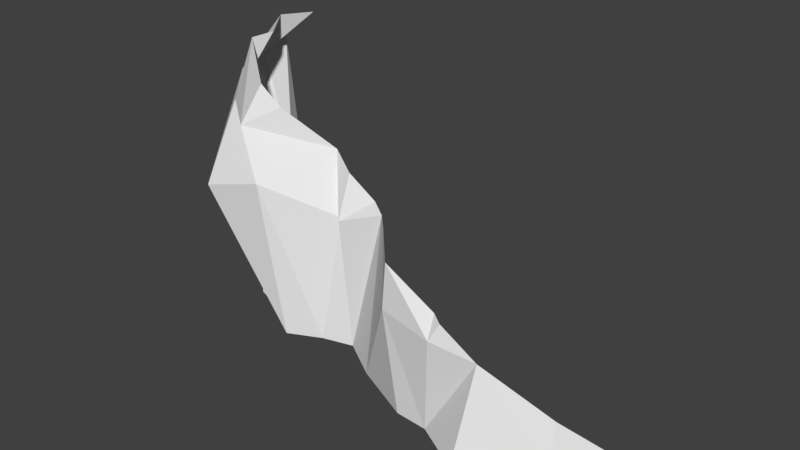 # Source: cliff03.blend  (saved by Blender 2.79.0; exported with 4.5.12 LTS)
import bpy
from mathutils import Matrix  # noqa: F401  (used for matrix-valued properties, if any)

bpy.ops.wm.read_factory_settings(use_empty=True)
scene = bpy.context.scene
scene.name = 'Scene'

# ---- collections
col_collection_1 = bpy.data.collections.new('Collection 1'); scene.collection.children.link(col_collection_1)

# ---- world
world_world = bpy.data.worlds.new('World'); scene.world = world_world
world_world.color = (0.05088, 0.05088, 0.05088)
world_world.use_sun_shadow = False
world_world.sun_shadow_jitter_overblur = 0.0
world_world.cycles.sampling_method = 'MANUAL'

# ---- meshes
me_cylinder_010 = bpy.data.meshes.new('Cylinder.010')
me_cylinder_010.from_pydata([(-2.011, -0.6232, 3.453), (-1.989, -0.4256, 3.457), (-2.142, -0.1965, 3.502), (-1.99, 9.649e-07, 3.508), (0.3717, -1.545, 2.279), (-0.01869, -1.503, 2.332), (-0.6928, -1.16, 2.588), (-0.7823, -1.036, 2.539), (-1.292, -1.325, 2.74), (-1.754, -1.359, 2.612), (-2.087, -0.4907, 2.212), (-1.971, -0.3066, 2.349), (-2.119, -0.06133, 2.365), (-1.525, -1.22, 3.077), (-1.932, -0.8948, 3.074), (-2.306, -0.4725, 3.109), (-2.29, -0.2392, 3.185), (-2.284, -0.01317, 3.277), (1.475, -0.992, 1.593), (1.159, -1.356, 1.594), (0.6805, -1.707, 1.591), (0.3405, -1.519, 1.6), (0.111, -1.512, 1.61), (-0.3313, -1.309, 1.612), (-0.6267, -1.118, 1.613), (-0.8531, -1.183, 1.615), (-1.101, -1.298, 1.613), (-1.362, -1.109, 1.615), (-1.665, -0.9885, 1.605), (-1.847, -0.5147, 1.591), (-1.903, -0.1815, 1.553), (1.141, -1.278, 1.9), (0.7086, -1.503, 2.24), (0.4273, -1.499, 2.4), (0.3514, -1.455, 2.426), (-0.02087, -1.469, 2.646), (-0.2846, -1.178, 2.681), (-0.3852, -1.075, 2.697), (-0.5003, -1.008, 2.737), (-0.7396, -0.9906, 2.868), (-0.9525, -0.8768, 2.945), (-1.296, -1.058, 3.215), (-1.509, -1.024, 3.325)], [], [(41, 42, 13), (14, 0, 1, 15), (15, 1, 2, 16), (16, 2, 3, 17), (29, 11, 12, 30), (28, 10, 11, 29), (27, 9, 10, 28), (26, 8, 9, 27), (25, 7, 8, 26), (24, 6, 7, 25), (21, 4, 5, 22), (11, 16, 17, 12), (10, 15, 16, 11), (9, 14, 15, 10), (8, 13, 14, 9), (38, 39, 6), (33, 34, 4), (7, 40, 41, 13, 8), (6, 39, 40, 7), (23, 37, 38, 6, 24), (22, 5, 36, 37, 23), (5, 35, 36), (4, 34, 35, 5), (20, 32, 33, 4, 21), (19, 31, 32, 20), (19, 18, 31), (13, 42, 0, 14)])
_uv = me_cylinder_010.uv_layers.new(name='UVMap')
_uv.uv.foreach_set('vector', [0.9063, 0.05911, 0.9429, 0.0, 1.0, 0.08552, 0.2819, 0.538, 0.2081, 0.6745, 0.1623, 0.6771, 0.1082, 0.5671, 0.1082, 0.5671, 0.1623, 0.6771, 0.07767, 0.7, 0.05381, 0.5948, 0.05381, 0.5948, 0.07767, 0.7, 0.05524, 0.6984, 0.0, 0.6287, 0.1645, 0.02509, 0.108, 0.2939, 0.01944, 0.3066, 0.0689, 0.01717, 0.3178, 0.01943, 0.1302, 0.2487, 0.108, 0.2939, 0.1645, 0.02509, 0.4031, 0.01131, 0.4205, 0.3679, 0.1302, 0.2487, 0.3178, 0.01943, 0.4983, 0.0, 0.4983, 0.3966, 0.4205, 0.3679, 0.4031, 0.01131, 0.9191, 0.6384, 0.8208, 0.3355, 0.9858, 0.2238, 1.0, 0.6164, 0.5733, 0.03735, 0.6048, 0.376, 0.5556, 0.365, 0.5492, 0.04613, 0.7939, 0.5145, 0.7846, 0.7401, 0.6946, 0.7754, 0.7381, 0.5267, 0.108, 0.2939, 0.05381, 0.5948, 0.0, 0.6287, 0.01944, 0.3066, 0.1302, 0.2487, 0.1082, 0.5671, 0.05381, 0.5948, 0.108, 0.2939, 0.4205, 0.3679, 0.2819, 0.538, 0.1082, 0.5671, 0.1302, 0.2487, 0.4983, 0.3966, 0.4379, 0.5221, 0.2819, 0.538, 0.4205, 0.3679, 0.1821, 0.7992, 0.1092, 0.7754, 0.1821, 0.7, 0.08471, 0.7113, 0.1092, 0.7, 0.0852, 0.7516, 0.8208, 0.3355, 0.8054, 0.1795, 0.9063, 0.05911, 1.0, 0.08552, 0.9858, 0.2238, 0.6048, 0.376, 0.5628, 0.4775, 0.4983, 0.5145, 0.5556, 0.365, 0.6747, 0.02209, 0.642, 0.403, 0.6057, 0.4224, 0.6048, 0.376, 0.5733, 0.03735, 0.8054, 0.0, 0.8041, 0.2548, 0.6857, 0.3915, 0.642, 0.403, 0.6747, 0.02209, 0.8041, 0.2548, 0.8054, 0.3637, 0.6857, 0.3915, 0.7846, 0.7401, 0.7939, 0.7974, 0.695, 0.8839, 0.6946, 0.7754, 0.0, 1.0, 0.03544, 0.7753, 0.08471, 0.7113, 0.0852, 0.7516, 0.1092, 0.9861, 0.6042, 0.6449, 0.6908, 0.6982, 0.6946, 0.905, 0.4983, 0.8144, 0.6042, 0.6449, 0.6946, 0.5145, 0.6908, 0.6982, 0.4379, 0.5221, 0.3973, 0.6091, 0.2081, 0.6745, 0.2819, 0.538])
me_cylinder_010.use_remesh_preserve_volume = False
me_cylinder_010.use_remesh_preserve_attributes = False
me_cylinder_010.use_mirror_vertex_groups = False
me_cylinder_010.update()

# ---- objects
ob_cylinder_010 = bpy.data.objects.new('Cylinder.010', me_cylinder_010)

# ---- transforms, parenting, visibility, modifiers, constraints
ob_cylinder_010.location = (0.0, -2.0, -0.75)
ob_cylinder_010.scale = (0.5, 0.5, 0.5)
ob_cylinder_010.lineart.crease_threshold = 0.0

# ---- collection membership
col_collection_1.objects.link(ob_cylinder_010)

# ---- scene / render settings (as saved in the file)
scene.frame_start = 1; scene.frame_end = 250; scene.frame_set(1)
scene.render.engine = 'BLENDER_EEVEE_NEXT'
scene.render.resolution_percentage = 50
scene.render.dither_intensity = 0.0
scene.cycles.use_denoising = False
scene.cycles.samples = 128
scene.cycles.sampling_pattern = 'TABULATED_SOBOL'
scene.cycles.use_adaptive_sampling = False
scene.cycles.use_light_tree = False
scene.cycles.blur_glossy = 0.0
scene.cycles.sample_clamp_indirect = 0.0
scene.view_settings.view_transform = 'Standard'
bpy.context.view_layer.update()

# ---- added for rendering (the .blend has no active camera and no usable light): camera, sun
cam_auto = bpy.data.cameras.new('AutoCamera')
cam_auto.lens = 50.0
cam_auto.sensor_width = 36.0
cam_auto.clip_end = 1000.0
ob_auto_camera = bpy.data.objects.new('AutoCamera', cam_auto)
scene.collection.objects.link(ob_auto_camera)
ob_auto_camera.location = (1.91354, -4.97255, 2.21243)
ob_auto_camera.rotation_euler = (1.09748, -7.21219e-08, 0.694738)
scene.camera = ob_auto_camera
light_auto_sun = bpy.data.lights.new('AutoSun', 'SUN')
light_auto_sun.energy = 3.0
light_auto_sun.angle = 0.0523599
ob_auto_sun = bpy.data.objects.new('AutoSun', light_auto_sun)
scene.collection.objects.link(ob_auto_sun)
ob_auto_sun.rotation_euler = (0.872665, 0.174533, 0.523599)
bpy.context.view_layer.update()
